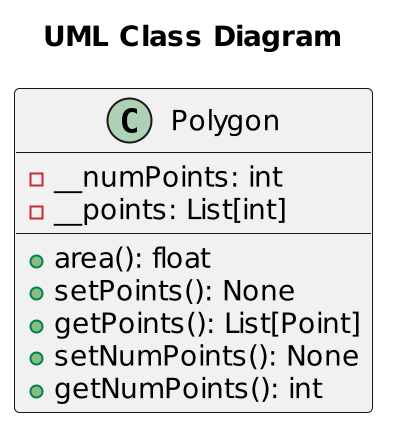

The diagram above was rendered by PlantUML. Its source (embedded in the PNG):
@startuml
scale 2
title "UML Class Diagram"
class Polygon {
	-__numPoints: int
	-__points: List[int]
	+area(): float
	+setPoints(): None
	+getPoints(): List[Point]
	+setNumPoints(): None
	+getNumPoints(): int
}
@enduml